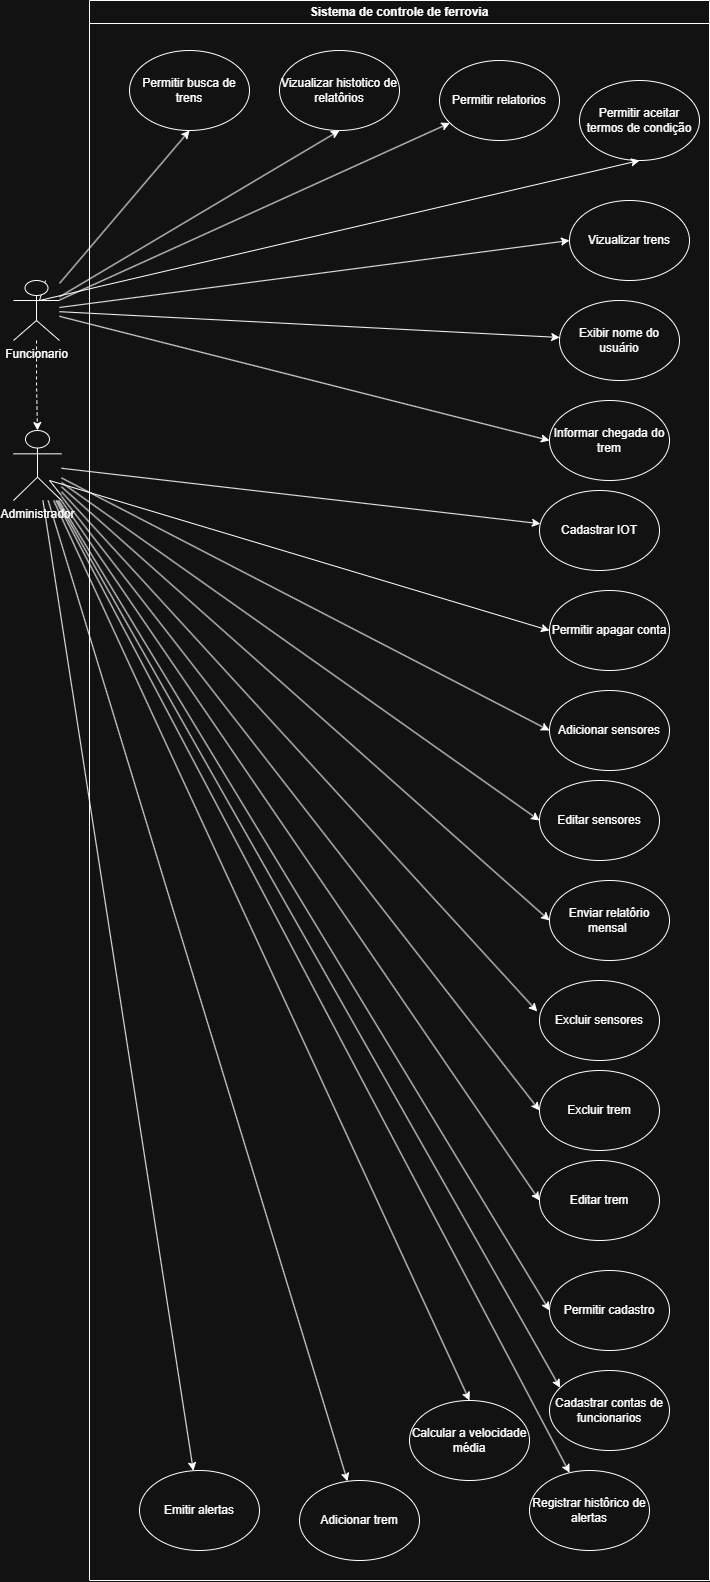

The diagram above was exported from draw.io. Its source (the exported page's mxGraphModel, read from the mxfile embedded in the PNG):
<mxGraphModel dx="1230" dy="646" grid="1" gridSize="10" guides="1" tooltips="1" connect="1" arrows="1" fold="1" page="1" pageScale="1" pageWidth="827" pageHeight="1169" math="0" shadow="0">
  <root>
    <mxCell id="0" />
    <mxCell id="1" parent="0" />
    <mxCell id="G5Dd_5ok_yb_vbbNJSdj-12" parent="1" style="swimlane;whiteSpace=wrap;html=1;" value="Sistema de controle de ferrovia" vertex="1">
      <mxGeometry height="1580" width="620" x="142" y="30" as="geometry">
        <mxRectangle height="30" width="140" x="380" y="150" as="alternateBounds" />
      </mxGeometry>
    </mxCell>
    <mxCell id="G5Dd_5ok_yb_vbbNJSdj-29" parent="G5Dd_5ok_yb_vbbNJSdj-12" style="ellipse;whiteSpace=wrap;html=1;" value="Vizualizar histotico de relatôrios" vertex="1">
      <mxGeometry height="80" width="120" x="190" y="50" as="geometry" />
    </mxCell>
    <mxCell id="G5Dd_5ok_yb_vbbNJSdj-28" parent="G5Dd_5ok_yb_vbbNJSdj-12" style="ellipse;whiteSpace=wrap;html=1;" value="Permitir aceitar termos de condição" vertex="1">
      <mxGeometry height="80" width="120" x="490" y="80" as="geometry" />
    </mxCell>
    <mxCell id="G5Dd_5ok_yb_vbbNJSdj-30" parent="G5Dd_5ok_yb_vbbNJSdj-12" style="ellipse;whiteSpace=wrap;html=1;" value="Exibir nome do usuário" vertex="1">
      <mxGeometry height="80" width="120" x="470" y="300" as="geometry" />
    </mxCell>
    <mxCell id="G5Dd_5ok_yb_vbbNJSdj-19" parent="G5Dd_5ok_yb_vbbNJSdj-12" style="ellipse;whiteSpace=wrap;html=1;" value="Vizualizar trens" vertex="1">
      <mxGeometry height="80" width="120" x="480" y="200" as="geometry" />
    </mxCell>
    <mxCell id="G5Dd_5ok_yb_vbbNJSdj-16" parent="G5Dd_5ok_yb_vbbNJSdj-12" style="ellipse;whiteSpace=wrap;html=1;" value="Permitir relatorios" vertex="1">
      <mxGeometry height="80" width="120" x="350" y="60" as="geometry" />
    </mxCell>
    <mxCell id="G5Dd_5ok_yb_vbbNJSdj-35" parent="G5Dd_5ok_yb_vbbNJSdj-12" style="ellipse;whiteSpace=wrap;html=1;" value="Permitir busca de trens" vertex="1">
      <mxGeometry height="80" width="120" x="40" y="50" as="geometry" />
    </mxCell>
    <mxCell id="G5Dd_5ok_yb_vbbNJSdj-18" parent="G5Dd_5ok_yb_vbbNJSdj-12" style="ellipse;whiteSpace=wrap;html=1;" value="Informar chegada do trem" vertex="1">
      <mxGeometry height="80" width="120" x="460" y="400" as="geometry" />
    </mxCell>
    <mxCell id="G5Dd_5ok_yb_vbbNJSdj-15" parent="G5Dd_5ok_yb_vbbNJSdj-12" style="ellipse;whiteSpace=wrap;html=1;" value="Cadastrar IOT" vertex="1">
      <mxGeometry height="80" width="120" x="450" y="490" as="geometry" />
    </mxCell>
    <mxCell id="G5Dd_5ok_yb_vbbNJSdj-27" parent="G5Dd_5ok_yb_vbbNJSdj-12" style="ellipse;whiteSpace=wrap;html=1;" value="Permitir apagar conta" vertex="1">
      <mxGeometry height="80" width="120" x="460" y="590" as="geometry" />
    </mxCell>
    <mxCell id="G5Dd_5ok_yb_vbbNJSdj-23" parent="G5Dd_5ok_yb_vbbNJSdj-12" style="ellipse;whiteSpace=wrap;html=1;" value="Adicionar sensores" vertex="1">
      <mxGeometry height="80" width="120" x="460" y="690" as="geometry" />
    </mxCell>
    <mxCell id="G5Dd_5ok_yb_vbbNJSdj-26" parent="G5Dd_5ok_yb_vbbNJSdj-12" style="ellipse;whiteSpace=wrap;html=1;" value="Editar sensores" vertex="1">
      <mxGeometry height="80" width="120" x="450" y="780" as="geometry" />
    </mxCell>
    <mxCell id="G5Dd_5ok_yb_vbbNJSdj-31" parent="G5Dd_5ok_yb_vbbNJSdj-12" style="ellipse;whiteSpace=wrap;html=1;" value="Enviar relatôrio mensal&amp;nbsp;" vertex="1">
      <mxGeometry height="80" width="120" x="460" y="880" as="geometry" />
    </mxCell>
    <mxCell id="G5Dd_5ok_yb_vbbNJSdj-24" parent="G5Dd_5ok_yb_vbbNJSdj-12" style="ellipse;whiteSpace=wrap;html=1;" value="Excluir sensores" vertex="1">
      <mxGeometry height="80" width="120" x="450" y="980" as="geometry" />
    </mxCell>
    <mxCell id="G5Dd_5ok_yb_vbbNJSdj-22" parent="G5Dd_5ok_yb_vbbNJSdj-12" style="ellipse;whiteSpace=wrap;html=1;" value="Excluir trem" vertex="1">
      <mxGeometry height="80" width="120" x="450" y="1070" as="geometry" />
    </mxCell>
    <mxCell id="G5Dd_5ok_yb_vbbNJSdj-25" parent="G5Dd_5ok_yb_vbbNJSdj-12" style="ellipse;whiteSpace=wrap;html=1;" value="Editar trem" vertex="1">
      <mxGeometry height="80" width="120" x="450" y="1160" as="geometry" />
    </mxCell>
    <mxCell id="G5Dd_5ok_yb_vbbNJSdj-14" parent="G5Dd_5ok_yb_vbbNJSdj-12" style="ellipse;whiteSpace=wrap;html=1;" value="Permitir cadastro" vertex="1">
      <mxGeometry height="80" width="120" x="460" y="1270" as="geometry" />
    </mxCell>
    <mxCell id="G5Dd_5ok_yb_vbbNJSdj-32" parent="G5Dd_5ok_yb_vbbNJSdj-12" style="ellipse;whiteSpace=wrap;html=1;" value="Cadastrar contas de funcionarios" vertex="1">
      <mxGeometry height="80" width="120" x="460" y="1370" as="geometry" />
    </mxCell>
    <mxCell id="G5Dd_5ok_yb_vbbNJSdj-34" parent="G5Dd_5ok_yb_vbbNJSdj-12" style="ellipse;whiteSpace=wrap;html=1;" value="Registrar histôrico de alertas" vertex="1">
      <mxGeometry height="80" width="120" x="440" y="1470" as="geometry" />
    </mxCell>
    <mxCell id="G5Dd_5ok_yb_vbbNJSdj-17" parent="G5Dd_5ok_yb_vbbNJSdj-12" style="ellipse;whiteSpace=wrap;html=1;" value="Calcular a velocidade média" vertex="1">
      <mxGeometry height="80" width="120" x="320" y="1400" as="geometry" />
    </mxCell>
    <mxCell id="G5Dd_5ok_yb_vbbNJSdj-21" parent="G5Dd_5ok_yb_vbbNJSdj-12" style="ellipse;whiteSpace=wrap;html=1;" value="Adicionar trem" vertex="1">
      <mxGeometry height="80" width="120" x="210" y="1480" as="geometry" />
    </mxCell>
    <mxCell id="G5Dd_5ok_yb_vbbNJSdj-33" parent="G5Dd_5ok_yb_vbbNJSdj-12" style="ellipse;whiteSpace=wrap;html=1;" value="Emitir alertas" vertex="1">
      <mxGeometry height="80" width="120" x="50" y="1470" as="geometry" />
    </mxCell>
    <mxCell id="G5Dd_5ok_yb_vbbNJSdj-37" edge="1" parent="1" source="G5Dd_5ok_yb_vbbNJSdj-13" style="rounded=0;orthogonalLoop=1;jettySize=auto;html=1;entryX=0.5;entryY=1;entryDx=0;entryDy=0;" target="G5Dd_5ok_yb_vbbNJSdj-35">
      <mxGeometry relative="1" as="geometry" />
    </mxCell>
    <mxCell id="G5Dd_5ok_yb_vbbNJSdj-38" edge="1" parent="1" source="G5Dd_5ok_yb_vbbNJSdj-13" style="rounded=0;orthogonalLoop=1;jettySize=auto;html=1;entryX=0.5;entryY=1;entryDx=0;entryDy=0;" target="G5Dd_5ok_yb_vbbNJSdj-29">
      <mxGeometry relative="1" as="geometry" />
    </mxCell>
    <mxCell id="G5Dd_5ok_yb_vbbNJSdj-39" edge="1" parent="1" source="G5Dd_5ok_yb_vbbNJSdj-13" style="rounded=0;orthogonalLoop=1;jettySize=auto;html=1;" target="G5Dd_5ok_yb_vbbNJSdj-16">
      <mxGeometry relative="1" as="geometry" />
    </mxCell>
    <mxCell id="G5Dd_5ok_yb_vbbNJSdj-40" edge="1" parent="1" source="G5Dd_5ok_yb_vbbNJSdj-13" style="rounded=0;orthogonalLoop=1;jettySize=auto;html=1;entryX=0.5;entryY=1;entryDx=0;entryDy=0;" target="G5Dd_5ok_yb_vbbNJSdj-28">
      <mxGeometry relative="1" as="geometry">
        <Array as="points">
          <mxPoint x="92" y="330" />
        </Array>
      </mxGeometry>
    </mxCell>
    <mxCell id="G5Dd_5ok_yb_vbbNJSdj-41" edge="1" parent="1" source="G5Dd_5ok_yb_vbbNJSdj-13" style="rounded=0;orthogonalLoop=1;jettySize=auto;html=1;entryX=0;entryY=0.5;entryDx=0;entryDy=0;" target="G5Dd_5ok_yb_vbbNJSdj-19">
      <mxGeometry relative="1" as="geometry" />
    </mxCell>
    <mxCell id="G5Dd_5ok_yb_vbbNJSdj-42" edge="1" parent="1" source="G5Dd_5ok_yb_vbbNJSdj-13" style="rounded=0;orthogonalLoop=1;jettySize=auto;html=1;" target="G5Dd_5ok_yb_vbbNJSdj-30">
      <mxGeometry relative="1" as="geometry" />
    </mxCell>
    <mxCell id="G5Dd_5ok_yb_vbbNJSdj-43" edge="1" parent="1" source="G5Dd_5ok_yb_vbbNJSdj-13" style="rounded=0;orthogonalLoop=1;jettySize=auto;html=1;entryX=0;entryY=0.5;entryDx=0;entryDy=0;" target="G5Dd_5ok_yb_vbbNJSdj-18">
      <mxGeometry relative="1" as="geometry">
        <mxPoint x="502" y="550" as="targetPoint" />
      </mxGeometry>
    </mxCell>
    <mxCell id="G5Dd_5ok_yb_vbbNJSdj-13" parent="1" style="shape=umlActor;verticalLabelPosition=bottom;verticalAlign=top;html=1;outlineConnect=0;" value="Funcionario" vertex="1">
      <mxGeometry height="60" width="46" x="66" y="310" as="geometry" />
    </mxCell>
    <mxCell id="G5Dd_5ok_yb_vbbNJSdj-45" edge="1" parent="1" source="G5Dd_5ok_yb_vbbNJSdj-44" style="rounded=0;orthogonalLoop=1;jettySize=auto;html=1;" target="G5Dd_5ok_yb_vbbNJSdj-15">
      <mxGeometry relative="1" as="geometry" />
    </mxCell>
    <mxCell id="G5Dd_5ok_yb_vbbNJSdj-47" edge="1" parent="1" source="G5Dd_5ok_yb_vbbNJSdj-44" style="rounded=0;orthogonalLoop=1;jettySize=auto;html=1;entryX=0;entryY=0.5;entryDx=0;entryDy=0;" target="G5Dd_5ok_yb_vbbNJSdj-27">
      <mxGeometry relative="1" as="geometry">
        <Array as="points">
          <mxPoint x="102" y="510" />
        </Array>
      </mxGeometry>
    </mxCell>
    <mxCell id="G5Dd_5ok_yb_vbbNJSdj-48" edge="1" parent="1" source="G5Dd_5ok_yb_vbbNJSdj-44" style="rounded=0;orthogonalLoop=1;jettySize=auto;html=1;entryX=0;entryY=0.5;entryDx=0;entryDy=0;" target="G5Dd_5ok_yb_vbbNJSdj-23">
      <mxGeometry relative="1" as="geometry" />
    </mxCell>
    <mxCell id="G5Dd_5ok_yb_vbbNJSdj-49" edge="1" parent="1" source="G5Dd_5ok_yb_vbbNJSdj-44" style="rounded=0;orthogonalLoop=1;jettySize=auto;html=1;entryX=0;entryY=0.5;entryDx=0;entryDy=0;" target="G5Dd_5ok_yb_vbbNJSdj-26">
      <mxGeometry relative="1" as="geometry" />
    </mxCell>
    <mxCell id="G5Dd_5ok_yb_vbbNJSdj-50" edge="1" parent="1" source="G5Dd_5ok_yb_vbbNJSdj-44" style="rounded=0;orthogonalLoop=1;jettySize=auto;html=1;entryX=0;entryY=0.5;entryDx=0;entryDy=0;" target="G5Dd_5ok_yb_vbbNJSdj-31">
      <mxGeometry relative="1" as="geometry" />
    </mxCell>
    <mxCell id="G5Dd_5ok_yb_vbbNJSdj-52" edge="1" parent="1" source="G5Dd_5ok_yb_vbbNJSdj-44" style="rounded=0;orthogonalLoop=1;jettySize=auto;html=1;entryX=0;entryY=0.5;entryDx=0;entryDy=0;" target="G5Dd_5ok_yb_vbbNJSdj-22">
      <mxGeometry relative="1" as="geometry" />
    </mxCell>
    <mxCell id="G5Dd_5ok_yb_vbbNJSdj-53" edge="1" parent="1" source="G5Dd_5ok_yb_vbbNJSdj-44" style="rounded=0;orthogonalLoop=1;jettySize=auto;html=1;entryX=0;entryY=0.5;entryDx=0;entryDy=0;" target="G5Dd_5ok_yb_vbbNJSdj-25">
      <mxGeometry relative="1" as="geometry" />
    </mxCell>
    <mxCell id="G5Dd_5ok_yb_vbbNJSdj-54" edge="1" parent="1" source="G5Dd_5ok_yb_vbbNJSdj-44" style="rounded=0;orthogonalLoop=1;jettySize=auto;html=1;entryX=0;entryY=0.5;entryDx=0;entryDy=0;" target="G5Dd_5ok_yb_vbbNJSdj-14">
      <mxGeometry relative="1" as="geometry" />
    </mxCell>
    <mxCell id="G5Dd_5ok_yb_vbbNJSdj-56" edge="1" parent="1" source="G5Dd_5ok_yb_vbbNJSdj-44" style="rounded=0;orthogonalLoop=1;jettySize=auto;html=1;" target="G5Dd_5ok_yb_vbbNJSdj-34">
      <mxGeometry relative="1" as="geometry" />
    </mxCell>
    <mxCell id="G5Dd_5ok_yb_vbbNJSdj-57" edge="1" parent="1" source="G5Dd_5ok_yb_vbbNJSdj-44" style="rounded=0;orthogonalLoop=1;jettySize=auto;html=1;entryX=0.5;entryY=0;entryDx=0;entryDy=0;" target="G5Dd_5ok_yb_vbbNJSdj-17">
      <mxGeometry relative="1" as="geometry" />
    </mxCell>
    <mxCell id="G5Dd_5ok_yb_vbbNJSdj-58" edge="1" parent="1" source="G5Dd_5ok_yb_vbbNJSdj-44" style="rounded=0;orthogonalLoop=1;jettySize=auto;html=1;" target="G5Dd_5ok_yb_vbbNJSdj-21">
      <mxGeometry relative="1" as="geometry" />
    </mxCell>
    <mxCell id="G5Dd_5ok_yb_vbbNJSdj-59" edge="1" parent="1" source="G5Dd_5ok_yb_vbbNJSdj-44" style="rounded=0;orthogonalLoop=1;jettySize=auto;html=1;" target="G5Dd_5ok_yb_vbbNJSdj-33">
      <mxGeometry relative="1" as="geometry" />
    </mxCell>
    <mxCell id="G5Dd_5ok_yb_vbbNJSdj-44" parent="1" style="shape=umlActor;verticalLabelPosition=bottom;verticalAlign=top;html=1;outlineConnect=0;" value="Administrador" vertex="1">
      <mxGeometry height="70" width="48" x="66" y="460" as="geometry" />
    </mxCell>
    <mxCell id="G5Dd_5ok_yb_vbbNJSdj-46" edge="1" parent="1" source="G5Dd_5ok_yb_vbbNJSdj-13" style="edgeStyle=orthogonalEdgeStyle;rounded=0;orthogonalLoop=1;jettySize=auto;html=1;entryX=0.5;entryY=0;entryDx=0;entryDy=0;entryPerimeter=0;dashed=1;" target="G5Dd_5ok_yb_vbbNJSdj-44">
      <mxGeometry relative="1" as="geometry" />
    </mxCell>
    <mxCell id="G5Dd_5ok_yb_vbbNJSdj-51" edge="1" parent="1" source="G5Dd_5ok_yb_vbbNJSdj-44" style="rounded=0;orthogonalLoop=1;jettySize=auto;html=1;entryX=-0.019;entryY=0.387;entryDx=0;entryDy=0;entryPerimeter=0;" target="G5Dd_5ok_yb_vbbNJSdj-24">
      <mxGeometry relative="1" as="geometry" />
    </mxCell>
    <mxCell id="G5Dd_5ok_yb_vbbNJSdj-55" edge="1" parent="1" source="G5Dd_5ok_yb_vbbNJSdj-44" style="rounded=0;orthogonalLoop=1;jettySize=auto;html=1;entryX=0.088;entryY=0.215;entryDx=0;entryDy=0;entryPerimeter=0;" target="G5Dd_5ok_yb_vbbNJSdj-32">
      <mxGeometry relative="1" as="geometry" />
    </mxCell>
  </root>
</mxGraphModel>